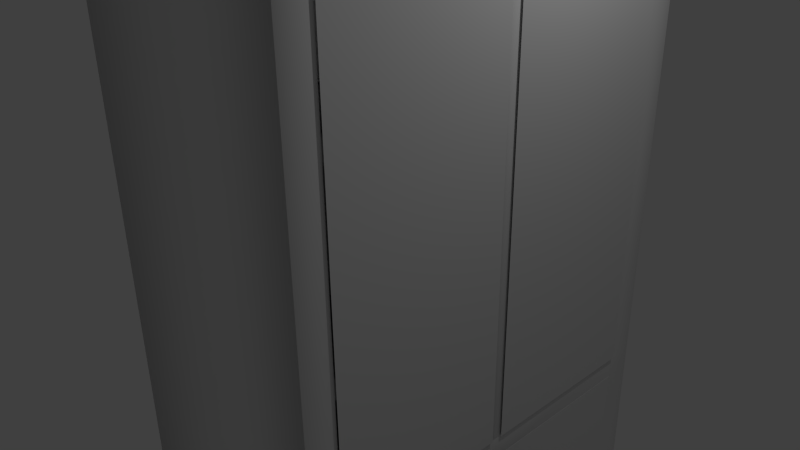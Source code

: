 # Source: Cupboard.blend  (saved by Blender 2.73.0; exported with 4.5.12 LTS)
import bpy
from mathutils import Matrix  # noqa: F401  (used for matrix-valued properties, if any)

bpy.ops.wm.read_factory_settings(use_empty=True)
scene = bpy.context.scene
scene.name = 'Scene'

# ---- collections
col_collection_1 = bpy.data.collections.new('Collection 1'); scene.collection.children.link(col_collection_1)

# ---- materials (node trees are filled in below, after node groups)
mat_material = bpy.data.materials.new('Material')
mat_material.alpha_threshold = 0.0
mat_material.use_transparent_shadow = False
mat_material.roughness = 0.5
mat_material.line_color = (0.0, 0.0, 0.0, 1.0)

# ---- material node trees

# ---- world
world_world = bpy.data.worlds.new('World'); scene.world = world_world
world_world.color = (0.05088, 0.05088, 0.05088)
world_world.use_sun_shadow = False
world_world.sun_shadow_jitter_overblur = 0.0
world_world.cycles.sampling_method = 'MANUAL'
world_world.cycles.sample_map_resolution = 256

# ---- cameras
cam_camera = bpy.data.cameras.new('Camera')
cam_camera.clip_end = 100.0
cam_camera.lens = 35.0
cam_camera.sensor_width = 32.0
cam_camera.sensor_height = 18.0
cam_camera.ortho_scale = 7.314
cam_camera.dof.focus_distance = 0.0
cam_camera.dof.aperture_fstop = 128.0

# ---- lights
light_lamp = bpy.data.lights.new('Lamp', 'POINT')
light_lamp.transmission_factor = 0.0
light_lamp.cutoff_distance = 30.0
light_lamp.energy = 100.0
light_lamp.shadow_buffer_clip_start = 1.001
light_lamp.shadow_soft_size = 0.1
light_lamp.shadow_maximum_resolution = 0.006
light_lamp.use_absolute_resolution = True
light_lamp.cycles.use_multiple_importance_sampling = False

# ---- meshes
me_cylinder_002 = bpy.data.meshes.new('Cylinder.002')
me_cylinder_002.from_pydata([(0.0, 0.1197, -0.255), (0.0, 0.1197, 0.255), (0.3527, 0.005157, -0.255), (0.3527, 0.005157, 0.255), (0.5706, -0.2948, -0.255), (0.5706, -0.2948, 0.255), (0.5706, -0.6657, -0.255), (0.5706, -0.6657, 0.255), (0.3527, -0.9657, -0.255), (0.3527, -0.9657, 0.255), (-5.245e-08, -1.08, -0.255), (-5.245e-08, -1.08, 0.255), (-0.3527, -0.9657, -0.255), (-0.3527, -0.9657, 0.255), (-0.5706, -0.6657, -0.255), (-0.5706, -0.6657, 0.255), (-0.5706, -0.2948, -0.255), (-0.5706, -0.2948, 0.255), (-0.3527, 0.005158, -0.255), (-0.3527, 0.005158, 0.255), (5.718, 0.5743, -0.4329), (-3.135, 0.5743, -0.4329), (5.718, -5.333, -0.4329), (-3.135, -5.333, -0.4329), (5.718, 0.5743, -0.1116), (-3.135, 0.5743, -0.1116), (5.718, -5.333, -0.1116), (-3.135, -5.333, -0.1116)], [], [(0, 1, 3, 2), (2, 3, 5, 4), (4, 5, 7, 6), (6, 7, 9, 8), (8, 9, 11, 10), (10, 11, 13, 12), (12, 13, 15, 14), (14, 15, 17, 16), (3, 1, 19, 17, 15, 13, 11, 9, 7, 5), (18, 19, 1, 0), (16, 17, 19, 18), (0, 2, 4, 6, 8, 10, 12, 14, 16, 18), (20, 22, 23, 21), (24, 25, 27, 26), (23, 22, 26, 27), (21, 23, 27, 25), (22, 20, 24, 26), (20, 21, 25, 24)])
me_cylinder_002.polygons.foreach_set('use_smooth', [1, 1, 1, 1, 1, 1, 1, 1, 1, 1, 1, 1, 0, 0, 0, 0, 0, 0])
me_cylinder_002.materials.append(mat_material)
me_cylinder_002.use_remesh_preserve_volume = False
me_cylinder_002.use_remesh_preserve_attributes = False
me_cylinder_002.use_mirror_vertex_groups = False
me_cylinder_002.update()
me_cylinder = bpy.data.meshes.new('Cylinder')
me_cylinder.from_pydata([(4.39e-08, 2.835, -0.255), (-4.39e-08, 2.835, 0.255), (0.3527, 2.721, -0.255), (0.3527, 2.721, 0.255), (0.5706, 2.421, -0.255), (0.5706, 2.421, 0.255), (0.5706, 2.05, -0.255), (0.5706, 2.05, 0.255), (0.3527, 1.75, -0.255), (0.3527, 1.75, 0.255), (-8.55e-09, 1.635, -0.255), (-9.636e-08, 1.635, 0.255), (-0.3527, 1.75, -0.255), (-0.3527, 1.75, 0.255), (-0.5706, 2.05, -0.255), (-0.5706, 2.05, 0.255), (-0.5706, 2.421, -0.255), (-0.5706, 2.421, 0.255), (-0.3527, 2.721, -0.255), (-0.3527, 2.721, 0.255), (5.718, 1.109, -0.4329), (-3.135, 1.109, -0.4329), (5.718, 7.016, -0.4329), (-3.135, 7.016, -0.4329), (5.718, 1.109, -0.1116), (-3.135, 1.109, -0.1116), (5.718, 7.016, -0.1116), (-3.135, 7.016, -0.1116)], [], [(0, 1, 3, 2), (2, 3, 5, 4), (4, 5, 7, 6), (6, 7, 9, 8), (8, 9, 11, 10), (10, 11, 13, 12), (12, 13, 15, 14), (14, 15, 17, 16), (3, 1, 19, 17, 15, 13, 11, 9, 7, 5), (18, 19, 1, 0), (16, 17, 19, 18), (0, 2, 4, 6, 8, 10, 12, 14, 16, 18), (20, 21, 23, 22), (24, 26, 27, 25), (23, 27, 26, 22), (21, 25, 27, 23), (22, 26, 24, 20), (20, 24, 25, 21)])
me_cylinder.polygons.foreach_set('use_smooth', [1, 1, 1, 1, 1, 1, 1, 1, 1, 1, 1, 1, 0, 0, 0, 0, 0, 0])
me_cylinder.materials.append(mat_material)
me_cylinder.use_remesh_preserve_volume = False
me_cylinder.use_remesh_preserve_attributes = False
me_cylinder.use_mirror_vertex_groups = False
me_cylinder.update()
me_cube_002 = bpy.data.meshes.new('Cube.002')
me_cube_002.from_pydata([(0.8943, -0.02723, -0.312), (0.8943, -0.02723, 0.8858), (0.8943, -0.8609, -0.312), (0.8943, -0.8609, 0.8858), (0.8943, 0.02723, -0.312), (0.8943, 0.02723, 0.8858), (0.8943, 0.8609, -0.312), (0.8943, 0.8609, 0.8858)], [], [(0, 1, 3, 2), (4, 6, 7, 5)])
me_cube_002.materials.append(mat_material)
me_cube_002.use_remesh_preserve_volume = False
me_cube_002.use_remesh_preserve_attributes = False
me_cube_002.use_mirror_vertex_groups = False
me_cube_002.update()
me_cube = bpy.data.meshes.new('Cube')
me_cube.from_pydata([(1.0, 0.0, -0.312), (1.0, -1.0, -1.0), (-1.0, -1.0, -1.0), (-1.0, 0.0, -0.312), (-1.0, -1.0, -0.312), (1.0, -1.0, 1.0), (-1.0, -1.0, 1.0), (1.0, -1.0, -0.312), (1.0, -5.96e-08, -1.0), (-1.0, 2.98e-07, -1.0), (1.0, -5.364e-07, 1.0), (-1.0, 1.788e-07, 1.0), (0.8943, -0.03725, -1.0), (0.8943, -0.03725, -0.312), (-1.0, -0.03725, -0.312), (1.0, -0.03726, 1.0), (-1.0, -0.03725, -1.0), (-1.0, -0.03725, 1.0), (1.0, -1.0, -0.3696), (-1.0, -1.0, -0.3696), (-1.0, 0.0, -0.3696), (1.0, 0.0, -0.3696), (-1.0, -0.03725, -0.3696), (0.8943, -0.03725, -0.3696), (1.0, -1.0, -1.072), (-1.0, -1.0, -1.072), (1.0, 0.0, -1.072), (-1.0, 0.0, -1.072), (1.0, -0.03725, -1.072), (-1.0, -0.03725, -1.072), (1.0, -1.0, 0.8858), (-1.0, -1.0, 0.8858), (1.0, 0.0, 0.8858), (-1.0, 0.0, 0.8858), (-1.0, -0.03725, 0.8858), (0.8943, -0.03726, 0.8858), (0.8943, -0.8609, -1.0), (0.8943, -0.8609, -0.312), (1.0, -0.8609, 1.0), (-1.0, -0.8609, -0.312), (-1.0, -0.8609, -1.0), (-1.0, -0.8609, 1.0), (-1.0, -0.8609, -0.3696), (0.8943, -0.8609, -0.3696), (1.0, -0.8609, -1.072), (-1.0, -0.8609, -1.072), (-1.0, -0.8609, 0.8858), (0.8943, -0.8609, 0.8858), (2.152, 0.0, -0.312), (2.128, 0.0, -1.0), (2.128, -0.03725, -1.0), (2.152, -0.03725, -0.312), (2.128, 0.0, -0.3696), (2.128, -0.03725, -0.3696), (2.152, 0.0, 0.8858), (2.152, -0.03726, 0.8858), (2.15, 0.0, -0.312), (2.15, -1.0, -1.0), (2.15, -1.0, 1.0), (2.15, -1.0, -0.312), (2.15, 0.0, -1.0), (2.15, 0.0, 1.0), (2.15, -0.03725, -1.0), (2.15, -0.03725, -0.312), (2.15, -0.03726, 1.0), (2.15, -1.0, -0.3696), (2.15, 0.0, -0.3696), (2.15, -0.03725, -0.3696), (2.15, -1.0, -1.072), (2.15, 0.0, -1.072), (2.15, -0.03725, -1.072), (2.15, -1.0, 0.8858), (2.15, 0.0, 0.8858), (2.15, -0.03726, 0.8858), (2.15, -0.8609, -1.0), (2.15, -0.8609, -0.312), (2.15, -0.8609, 1.0), (2.15, -0.8609, -0.3696), (2.15, -0.8609, -1.072), (2.15, -0.8609, 0.8858), (0.7375, -0.8643, 0.02415), (0.7375, -0.03098, 0.02415), (2.124, -0.03098, 0.02415), (2.124, -0.8643, 0.02415), (0.7375, -0.8643, 0.07026), (0.7375, -0.03098, 0.07026), (2.124, -0.03098, 0.07026), (2.124, -0.8643, 0.07026), (0.7375, -0.8643, 0.4666), (0.7375, -0.03098, 0.4666), (2.124, -0.03098, 0.4666), (2.124, -0.8643, 0.4666), (0.7375, -0.8643, 0.5127), (0.7375, -0.03098, 0.5127), (2.124, -0.03098, 0.5127), (2.124, -0.8643, 0.5127)], [], [(16, 9, 27, 29), (38, 41, 6, 5), (10, 15, 64, 61), (30, 5, 6, 31), (18, 7, 4, 19), (15, 38, 76, 64), (34, 17, 11, 33), (8, 12, 62, 60), (22, 14, 3, 20), (42, 39, 14, 22), (46, 41, 17, 34), (35, 32, 72, 73), (10, 11, 17, 15), (40, 16, 29, 45), (40, 42, 22, 16), (16, 22, 20, 9), (1, 24, 68, 57), (21, 23, 53, 52), (1, 18, 19, 2), (44, 24, 25, 45), (26, 28, 29, 27), (1, 2, 25, 24), (44, 28, 70, 78), (28, 26, 69, 70), (32, 35, 55, 54), (39, 46, 34, 14), (14, 34, 33, 3), (7, 30, 31, 4), (13, 37, 75, 63), (13, 35, 47, 37), (4, 31, 46, 39), (37, 47, 79, 75), (28, 44, 45, 29), (12, 23, 43, 36), (2, 19, 42, 40), (2, 40, 45, 25), (31, 6, 41, 46), (19, 4, 39, 42), (7, 18, 65, 59), (36, 43, 77, 74), (15, 17, 41, 38), (49, 52, 53, 50), (48, 54, 55, 51), (35, 13, 51, 55), (23, 12, 50, 53), (13, 0, 48, 51), (12, 8, 49, 50), (79, 76, 58, 71), (66, 56, 63, 67), (77, 75, 59, 65), (72, 61, 64, 73), (74, 77, 65, 57), (60, 62, 70, 69), (74, 57, 68, 78), (75, 79, 71, 59), (62, 74, 78, 70), (67, 63, 75, 77), (73, 64, 76, 79), (47, 35, 73, 79), (12, 36, 74, 62), (38, 5, 58, 76), (0, 13, 63, 56), (18, 1, 57, 65), (24, 44, 78, 68), (30, 7, 59, 71), (23, 21, 66, 67), (43, 23, 67, 77), (5, 30, 71, 58), (84, 85, 81, 80), (85, 86, 82, 81), (86, 87, 83, 82), (87, 84, 80, 83), (80, 81, 82, 83), (87, 86, 85, 84), (92, 93, 89, 88), (93, 94, 90, 89), (94, 95, 91, 90), (95, 92, 88, 91), (88, 89, 90, 91), (95, 94, 93, 92)])
me_cube.polygons.foreach_set('use_smooth', [True] * 80)
me_cube.materials.append(mat_material)
me_cube.use_remesh_preserve_volume = False
me_cube.use_remesh_preserve_attributes = False
me_cube.use_mirror_vertex_groups = False
me_cube.update()

# ---- objects
ob_opendoor = bpy.data.objects.new('OpenDoor', me_cylinder_002)
ob_closeddoor = bpy.data.objects.new('ClosedDoor', me_cylinder)
ob_glassdoors = bpy.data.objects.new('GlassDoors', me_cube_002)
ob_cabinet = bpy.data.objects.new('Cabinet', me_cube)
ob_lamp = bpy.data.objects.new('Lamp', light_lamp)
ob_camera = bpy.data.objects.new('Camera', cam_camera)

# ---- transforms, parenting, visibility, modifiers, constraints
ob_opendoor.location = (2.741, -0.458, -3.23)
ob_opendoor.rotation_euler = (0.2879, 1.571, 0.0)
ob_opendoor.scale = (0.3897, 0.3897, 0.3897)
ob_opendoor.lineart.crease_threshold = 0.0
ob_closeddoor.location = (2.196, -0.3279, -3.244)
ob_closeddoor.rotation_euler = (-0.0, 1.571, 0.0)
ob_closeddoor.scale = (0.3897, 0.3897, 0.3897)
ob_closeddoor.lineart.crease_threshold = 0.0
ob_glassdoors.location = (1.281, 0.0, 0.0)
ob_glassdoors.scale = (1.0, 2.795, 5.472)
ob_glassdoors.lock_rotations_4d = False
ob_glassdoors.empty_display_type = 'ARROWS'
ob_glassdoors.lineart.crease_threshold = 0.0
ob_cabinet.location = (0.0, 0.0, 0.0)
ob_cabinet.scale = (1.0, 2.795, 5.472)
ob_cabinet.lock_rotations_4d = False
ob_cabinet.empty_display_type = 'ARROWS'
ob_cabinet.lineart.crease_threshold = 0.0
_m = ob_cabinet.modifiers.new('Mirror', 'MIRROR')
_m.use_axis = (False, True, False)
_m.use_clip = True
ob_lamp.location = (4.076, 1.005, 5.904)
ob_lamp.rotation_euler = (0.6503, 0.05522, 1.866)
ob_lamp.lock_rotations_4d = False
ob_lamp.empty_display_type = 'ARROWS'
ob_lamp.color = (0.0, 0.0, 0.0, 0.0)
ob_lamp.lineart.crease_threshold = 0.0
ob_camera.location = (7.481, -6.508, 5.344)
ob_camera.rotation_euler = (1.109, 0.01082, 0.8149)
ob_camera.lock_rotations_4d = False
ob_camera.empty_display_type = 'ARROWS'
ob_camera.color = (0.0, 0.0, 0.0, 0.0)
ob_camera.display_type = 'WIRE'
ob_camera.lineart.crease_threshold = 0.0

# ---- collection membership
col_collection_1.objects.link(ob_opendoor)
col_collection_1.objects.link(ob_closeddoor)
col_collection_1.objects.link(ob_glassdoors)
col_collection_1.objects.link(ob_cabinet)
col_collection_1.objects.link(ob_lamp)
col_collection_1.objects.link(ob_camera)

# ---- scene / render settings (as saved in the file)
scene.camera = ob_camera
scene.frame_start = 1; scene.frame_end = 250; scene.frame_set(1)
scene.render.engine = 'BLENDER_EEVEE_NEXT'
scene.render.resolution_percentage = 50
scene.render.dither_intensity = 0.0
scene.cycles.use_denoising = False
scene.cycles.samples = 10
scene.cycles.sampling_pattern = 'TABULATED_SOBOL'
scene.cycles.light_sampling_threshold = 0.0
scene.cycles.use_adaptive_sampling = False
scene.cycles.use_light_tree = False
scene.cycles.blur_glossy = 0.0
scene.cycles.pixel_filter_type = 'GAUSSIAN'
scene.cycles.sample_clamp_indirect = 0.0
scene.view_settings.view_transform = 'Standard'
bpy.context.view_layer.update()
